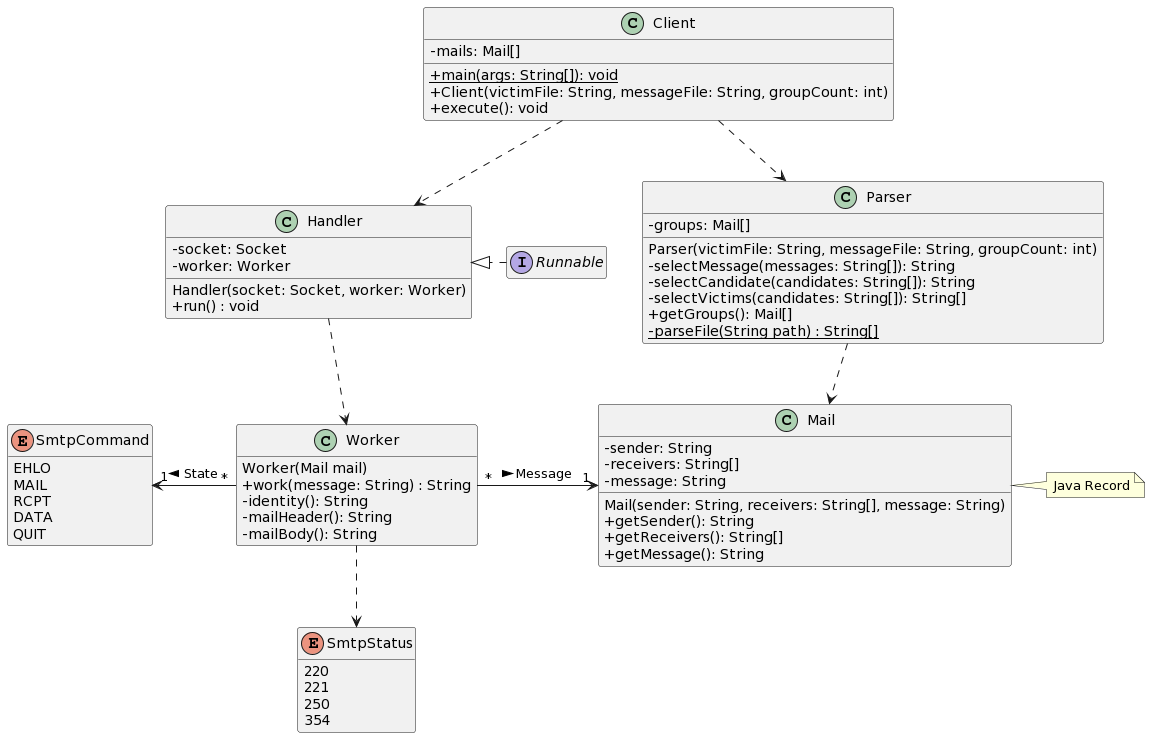

The diagram above was rendered by PlantUML. Its source (embedded in the PNG):
@startuml
'https://plantuml.com/class-diagram
skinparam classAttributeIconSize 0
skinparam groupInheritance 3
hide empty methods
hide empty members

class Client {
    {static} + main(args: String[]): void
    - mails: Mail[]
    + Client(victimFile: String, messageFile: String, groupCount: int)
    + execute(): void
}

class Handler {
    - socket: Socket
    - worker: Worker
    Handler(socket: Socket, worker: Worker)
    + run() : void
}

class Worker {
    Worker(Mail mail)
    + work(message: String) : String
    - identity(): String
    - mailHeader(): String
    - mailBody(): String
}

enum SmtpCommand {
    EHLO
    MAIL
    RCPT
    DATA
    QUIT
}

enum SmtpStatus {
    220
    221
    250
    354
}

class Parser {
    - groups: Mail[]
    Parser(victimFile: String, messageFile: String, groupCount: int)
    - selectMessage(messages: String[]): String
    - selectCandidate(candidates: String[]): String
    - selectVictims(candidates: String[]): String[]
    + getGroups(): Mail[]
    {static} - parseFile(String path) : String[]
}

class Mail {
    - sender: String
    - receivers: String[]
    - message: String
    Mail(sender: String, receivers: String[], message: String)
    + getSender(): String
    + getReceivers(): String[]
    + getMessage(): String
}

note right of Mail: Java Record


interface Runnable

Client ..> Handler
Client ..> Parser
Handler .down.> Worker
Runnable .right.|> Handler
Parser ..> Mail
Worker "*" -right-> "1" Mail : "Message >"
Worker "*" -left-> "1" SmtpCommand : "State >"
Worker .down.> SmtpStatus
@enduml